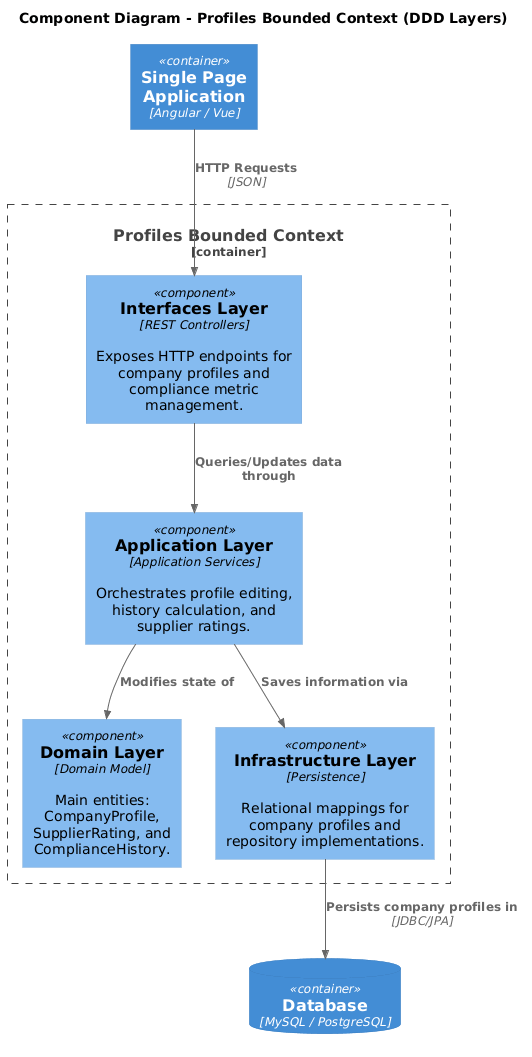

The diagram above was rendered by PlantUML. Its source (embedded in the PNG):
@startuml
!include https://raw.githubusercontent.com/plantuml-stdlib/C4-PlantUML/master/C4_Component.puml

title Component Diagram - Profiles Bounded Context (DDD Layers)

Container(spa, "Single Page Application", "Angular / Vue")
ContainerDb(db, "Database", "MySQL / PostgreSQL")

Container_Boundary(profiles_bc, "Profiles Bounded Context") {
    Component(interfaces, "Interfaces Layer", "REST Controllers", "Exposes HTTP endpoints for company profiles and compliance metric management.")
    Component(application, "Application Layer", "Application Services", "Orchestrates profile editing, history calculation, and supplier ratings.")
    Component(domain, "Domain Layer", "Domain Model", "Main entities: CompanyProfile, SupplierRating, and ComplianceHistory.")
    Component(infrastructure, "Infrastructure Layer", "Persistence", "Relational mappings for company profiles and repository implementations.")
}

Rel(spa, interfaces, "HTTP Requests", "JSON")
Rel(interfaces, application, "Queries/Updates data through")
Rel(application, domain, "Modifies state of")
Rel(application, infrastructure, "Saves information via")
Rel(infrastructure, db, "Persists company profiles in", "JDBC/JPA")
@enduml